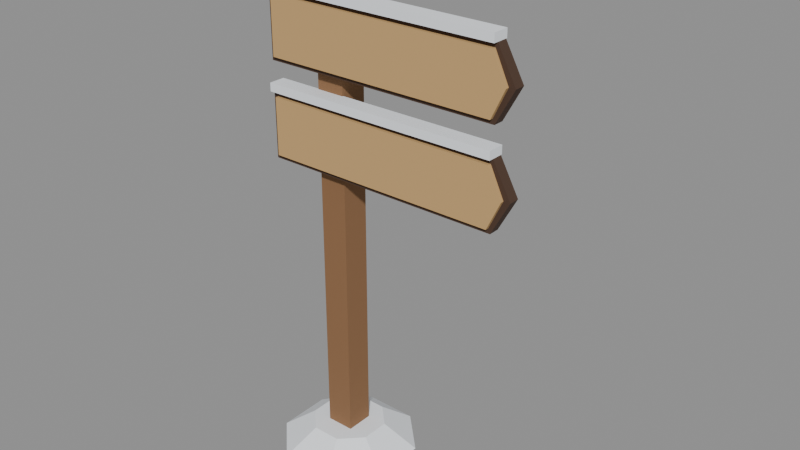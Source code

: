 # Source: signpost.blend  (saved by Blender 5.0.119; exported with 4.5.12 LTS)
import bpy
from mathutils import Matrix  # noqa: F401  (used for matrix-valued properties, if any)

bpy.ops.wm.read_factory_settings(use_empty=True)
scene = bpy.context.scene
scene.name = 'Scene'

# ---- materials (node trees are filled in below, after node groups)
mat_palette_vcol = bpy.data.materials.new('palette_vcol')
mat_palette_vcol.diffuse_color = (1.0, 1.0, 1.0, 1.0)
mat_palette_vcol.roughness = 0.9

# ---- material node trees
mat_palette_vcol.use_nodes = True; mat_palette_vcol.node_tree.nodes.clear()
_N = mat_palette_vcol.node_tree.nodes; _L = mat_palette_vcol.node_tree.links
n0 = _N.new('ShaderNodeBsdfPrincipled'); n0.name = 'Principled BSDF'; n0.location = (-200, 100)
n0.inputs[2].default_value = 0.9
n0.inputs[27].default_value = (0.0, 0.0, 0.0, 1.0)
n1 = _N.new('ShaderNodeOutputMaterial'); n1.name = 'Material Output'; n1.location = (200, 100)
n2 = _N.new('ShaderNodeVertexColor'); n2.name = 'Color Attribute'; n2.location = (-500, 100)
n2.layer_name = 'Col'
_L.new(n0.outputs[0], n1.inputs[0])
_L.new(n2.outputs[0], n0.inputs[0])
n1.is_active_output = True

# ---- meshes
me_post = bpy.data.meshes.new('Post')
me_post.from_pydata([(-0.06, -0.06, 0.0), (0.06, -0.06, 0.0), (-0.06, 0.06, 0.0), (0.06, 0.06, 0.0), (-0.06, -0.06, 2.2), (0.06, -0.06, 2.2), (-0.06, 0.06, 2.2), (0.06, 0.06, 2.2), (0.075, 0.055, 2.2), (0.055, 0.075, 2.2), (-0.055, 0.075, 2.2), (-0.075, 0.055, 2.2), (-0.075, -0.055, 2.2), (-0.055, -0.075, 2.2), (0.055, -0.075, 2.2), (0.075, -0.055, 2.2), (0.0, 0.0, 2.27), (0.2772, 0.1148, 0.0), (0.1148, 0.2772, 0.0), (-0.1148, 0.2772, 0.0), (-0.2772, 0.1148, 0.0), (-0.2772, -0.1148, 0.0), (-0.1148, -0.2772, 0.0), (0.1148, -0.2772, 0.0), (0.2772, -0.1148, 0.0), (0.1478, 0.06123, 0.1), (0.06123, 0.1478, 0.1), (-0.06123, 0.1478, 0.1), (-0.1478, 0.06123, 0.1), (-0.1478, -0.06123, 0.1), (-0.06123, -0.1478, 0.1), (0.06123, -0.1478, 0.1), (0.1478, -0.06123, 0.1)], [], [(4, 5, 7, 6), (0, 1, 5, 4), (2, 6, 7, 3), (0, 4, 6, 2), (1, 3, 7, 5), (8, 9, 16), (9, 10, 16), (10, 11, 16), (11, 12, 16), (12, 13, 16), (13, 14, 16), (14, 15, 16), (15, 8, 16), (15, 14, 13, 12, 11, 10, 9, 8), (17, 18, 26, 25), (18, 19, 27, 26), (19, 20, 28, 27), (20, 21, 29, 28), (21, 22, 30, 29), (22, 23, 31, 30), (23, 24, 32, 31), (24, 17, 25, 32), (25, 26, 27, 28, 29, 30, 31, 32)])
_ca = me_post.color_attributes.new('Col', 'FLOAT_COLOR', 'CORNER')
_ca.data.foreach_set('color', [0.2601, 0.1321, 0.05809, 1.0, 0.2601, 0.1321, 0.05809, 1.0, 0.2601, 0.1321, 0.05809, 1.0, 0.2601, 0.1321, 0.05809, 1.0, 0.2601, 0.1321, 0.05809, 1.0, 0.2601, 0.1321, 0.05809, 1.0, 0.2601, 0.1321, 0.05809, 1.0, 0.2601, 0.1321, 0.05809, 1.0, 0.2601, 0.1321, 0.05809, 1.0, 0.2601, 0.1321, 0.05809, 1.0, 0.2601, 0.1321, 0.05809, 1.0, 0.2601, 0.1321, 0.05809, 1.0, 0.2601, 0.1321, 0.05809, 1.0, 0.2601, 0.1321, 0.05809, 1.0, 0.2601, 0.1321, 0.05809, 1.0, 0.2601, 0.1321, 0.05809, 1.0, 0.2601, 0.1321, 0.05809, 1.0, 0.2601, 0.1321, 0.05809, 1.0, 0.2601, 0.1321, 0.05809, 1.0, 0.2601, 0.1321, 0.05809, 1.0, 0.8816, 0.9151, 0.9579, 1.0, 0.8816, 0.9151, 0.9579, 1.0, 0.8816, 0.9151, 0.9579, 1.0, 0.8816, 0.9151, 0.9579, 1.0, 0.8816, 0.9151, 0.9579, 1.0, 0.8816, 0.9151, 0.9579, 1.0, 0.8816, 0.9151, 0.9579, 1.0, 0.8816, 0.9151, 0.9579, 1.0, 0.8816, 0.9151, 0.9579, 1.0, 0.8816, 0.9151, 0.9579, 1.0, 0.8816, 0.9151, 0.9579, 1.0, 0.8816, 0.9151, 0.9579, 1.0, 0.8816, 0.9151, 0.9579, 1.0, 0.8816, 0.9151, 0.9579, 1.0, 0.8816, 0.9151, 0.9579, 1.0, 0.8816, 0.9151, 0.9579, 1.0, 0.8816, 0.9151, 0.9579, 1.0, 0.8816, 0.9151, 0.9579, 1.0, 0.8816, 0.9151, 0.9579, 1.0, 0.8816, 0.9151, 0.9579, 1.0, 0.8816, 0.9151, 0.9579, 1.0, 0.8816, 0.9151, 0.9579, 1.0, 0.8816, 0.9151, 0.9579, 1.0, 0.8816, 0.9151, 0.9579, 1.0, 0.8816, 0.9151, 0.9579, 1.0, 0.8816, 0.9151, 0.9579, 1.0, 0.8816, 0.9151, 0.9579, 1.0, 0.8816, 0.9151, 0.9579, 1.0, 0.8816, 0.9151, 0.9579, 1.0, 0.8816, 0.9151, 0.9579, 1.0, 0.8816, 0.9151, 0.9579, 1.0, 0.8816, 0.9151, 0.9579, 1.0, 0.8816, 0.9151, 0.9579, 1.0, 0.8816, 0.9151, 0.9579, 1.0, 0.8816, 0.9151, 0.9579, 1.0, 0.8816, 0.9151, 0.9579, 1.0, 0.8816, 0.9151, 0.9579, 1.0, 0.8816, 0.9151, 0.9579, 1.0, 0.8816, 0.9151, 0.9579, 1.0, 0.8816, 0.9151, 0.9579, 1.0, 0.8816, 0.9151, 0.9579, 1.0, 0.8816, 0.9151, 0.9579, 1.0, 0.8816, 0.9151, 0.9579, 1.0, 0.8816, 0.9151, 0.9579, 1.0, 0.8816, 0.9151, 0.9579, 1.0, 0.8816, 0.9151, 0.9579, 1.0, 0.8816, 0.9151, 0.9579, 1.0, 0.8816, 0.9151, 0.9579, 1.0, 0.8816, 0.9151, 0.9579, 1.0, 0.8816, 0.9151, 0.9579, 1.0, 0.8816, 0.9151, 0.9579, 1.0, 0.8816, 0.9151, 0.9579, 1.0, 0.8816, 0.9151, 0.9579, 1.0, 0.8816, 0.9151, 0.9579, 1.0, 0.8816, 0.9151, 0.9579, 1.0, 0.8816, 0.9151, 0.9579, 1.0, 0.8816, 0.9151, 0.9579, 1.0, 0.8816, 0.9151, 0.9579, 1.0, 0.8816, 0.9151, 0.9579, 1.0, 0.8816, 0.9151, 0.9579, 1.0, 0.8816, 0.9151, 0.9579, 1.0, 0.8816, 0.9151, 0.9579, 1.0, 0.8816, 0.9151, 0.9579, 1.0, 0.8816, 0.9151, 0.9579, 1.0, 0.8816, 0.9151, 0.9579, 1.0, 0.8816, 0.9151, 0.9579, 1.0, 0.8816, 0.9151, 0.9579, 1.0, 0.8816, 0.9151, 0.9579, 1.0, 0.8816, 0.9151, 0.9579, 1.0, 0.8816, 0.9151, 0.9579, 1.0, 0.8816, 0.9151, 0.9579, 1.0, 0.8816, 0.9151, 0.9579, 1.0])
me_post.materials.append(mat_palette_vcol)
me_post.update()
me_boardtop = bpy.data.meshes.new('BoardTop')
me_boardtop.from_pydata([(-0.25, -0.06, -0.14), (0.773, -0.06, -0.14), (0.85, -0.06, 0.0), (0.773, -0.06, 0.14), (-0.25, -0.06, 0.14), (-0.25, -0.105, -0.14), (0.773, -0.105, -0.14), (0.85, -0.105, 0.0), (0.773, -0.105, 0.14), (-0.25, -0.105, 0.14), (-0.23, -0.105, -0.12), (0.765, -0.105, -0.12), (0.822, -0.105, 0.0), (0.765, -0.105, 0.12), (-0.23, -0.105, 0.12), (-0.23, -0.12, -0.12), (0.765, -0.12, -0.12), (0.822, -0.12, 0.0), (0.765, -0.12, 0.12), (-0.23, -0.12, 0.12), (-0.25, -0.125, 0.14), (0.773, -0.125, 0.14), (-0.25, -0.055, 0.14), (0.773, -0.055, 0.14), (-0.25, -0.125, 0.175), (0.773, -0.125, 0.175), (-0.25, -0.055, 0.175), (0.773, -0.055, 0.175)], [], [(0, 1, 6, 5), (1, 2, 7, 6), (2, 3, 8, 7), (3, 4, 9, 8), (4, 0, 5, 9), (4, 3, 2, 1, 0), (5, 6, 7, 8, 9), (10, 11, 16, 15), (11, 12, 17, 16), (12, 13, 18, 17), (13, 14, 19, 18), (14, 10, 15, 19), (14, 13, 12, 11, 10), (15, 16, 17, 18, 19), (24, 25, 27, 26), (20, 21, 25, 24), (22, 26, 27, 23), (20, 24, 26, 22), (21, 23, 27, 25)])
_ca = me_boardtop.color_attributes.new('Col', 'FLOAT_COLOR', 'CORNER')
_ca.data.foreach_set('color', [0.07044, 0.0363, 0.02134, 1.0, 0.07044, 0.0363, 0.02134, 1.0, 0.07044, 0.0363, 0.02134, 1.0, 0.07044, 0.0363, 0.02134, 1.0, 0.07044, 0.0363, 0.02134, 1.0, 0.07044, 0.0363, 0.02134, 1.0, 0.07044, 0.0363, 0.02134, 1.0, 0.07044, 0.0363, 0.02134, 1.0, 0.07044, 0.0363, 0.02134, 1.0, 0.07044, 0.0363, 0.02134, 1.0, 0.07044, 0.0363, 0.02134, 1.0, 0.07044, 0.0363, 0.02134, 1.0, 0.8816, 0.9151, 0.9579, 1.0, 0.8816, 0.9151, 0.9579, 1.0, 0.8816, 0.9151, 0.9579, 1.0, 0.8816, 0.9151, 0.9579, 1.0, 0.07044, 0.0363, 0.02134, 1.0, 0.07044, 0.0363, 0.02134, 1.0, 0.07044, 0.0363, 0.02134, 1.0, 0.07044, 0.0363, 0.02134, 1.0, 0.07044, 0.0363, 0.02134, 1.0, 0.07044, 0.0363, 0.02134, 1.0, 0.07044, 0.0363, 0.02134, 1.0, 0.07044, 0.0363, 0.02134, 1.0, 0.07044, 0.0363, 0.02134, 1.0, 0.07044, 0.0363, 0.02134, 1.0, 0.07044, 0.0363, 0.02134, 1.0, 0.07044, 0.0363, 0.02134, 1.0, 0.07044, 0.0363, 0.02134, 1.0, 0.07044, 0.0363, 0.02134, 1.0, 0.5731, 0.3584, 0.149, 1.0, 0.5731, 0.3584, 0.149, 1.0, 0.5731, 0.3584, 0.149, 1.0, 0.5731, 0.3584, 0.149, 1.0, 0.5731, 0.3584, 0.149, 1.0, 0.5731, 0.3584, 0.149, 1.0, 0.5731, 0.3584, 0.149, 1.0, 0.5731, 0.3584, 0.149, 1.0, 0.5731, 0.3584, 0.149, 1.0, 0.5731, 0.3584, 0.149, 1.0, 0.5731, 0.3584, 0.149, 1.0, 0.5731, 0.3584, 0.149, 1.0, 0.5731, 0.3584, 0.149, 1.0, 0.5731, 0.3584, 0.149, 1.0, 0.5731, 0.3584, 0.149, 1.0, 0.5731, 0.3584, 0.149, 1.0, 0.5731, 0.3584, 0.149, 1.0, 0.5731, 0.3584, 0.149, 1.0, 0.5731, 0.3584, 0.149, 1.0, 0.5731, 0.3584, 0.149, 1.0, 0.5731, 0.3584, 0.149, 1.0, 0.5731, 0.3584, 0.149, 1.0, 0.5731, 0.3584, 0.149, 1.0, 0.5731, 0.3584, 0.149, 1.0, 0.5731, 0.3584, 0.149, 1.0, 0.5731, 0.3584, 0.149, 1.0, 0.5731, 0.3584, 0.149, 1.0, 0.5731, 0.3584, 0.149, 1.0, 0.5731, 0.3584, 0.149, 1.0, 0.5731, 0.3584, 0.149, 1.0, 0.8816, 0.9151, 0.9579, 1.0, 0.8816, 0.9151, 0.9579, 1.0, 0.8816, 0.9151, 0.9579, 1.0, 0.8816, 0.9151, 0.9579, 1.0, 0.8816, 0.9151, 0.9579, 1.0, 0.8816, 0.9151, 0.9579, 1.0, 0.8816, 0.9151, 0.9579, 1.0, 0.8816, 0.9151, 0.9579, 1.0, 0.8816, 0.9151, 0.9579, 1.0, 0.8816, 0.9151, 0.9579, 1.0, 0.8816, 0.9151, 0.9579, 1.0, 0.8816, 0.9151, 0.9579, 1.0, 0.8816, 0.9151, 0.9579, 1.0, 0.8816, 0.9151, 0.9579, 1.0, 0.8816, 0.9151, 0.9579, 1.0, 0.8816, 0.9151, 0.9579, 1.0, 0.8816, 0.9151, 0.9579, 1.0, 0.8816, 0.9151, 0.9579, 1.0, 0.8816, 0.9151, 0.9579, 1.0, 0.8816, 0.9151, 0.9579, 1.0])
me_boardtop.materials.append(mat_palette_vcol)
me_boardtop.update()
me_boardbottom = bpy.data.meshes.new('BoardBottom')
me_boardbottom.from_pydata([(-0.25, -0.06, -0.14), (0.773, -0.06, -0.14), (0.85, -0.06, 0.0), (0.773, -0.06, 0.14), (-0.25, -0.06, 0.14), (-0.25, -0.105, -0.14), (0.773, -0.105, -0.14), (0.85, -0.105, 0.0), (0.773, -0.105, 0.14), (-0.25, -0.105, 0.14), (-0.23, -0.105, -0.12), (0.765, -0.105, -0.12), (0.822, -0.105, 0.0), (0.765, -0.105, 0.12), (-0.23, -0.105, 0.12), (-0.23, -0.12, -0.12), (0.765, -0.12, -0.12), (0.822, -0.12, 0.0), (0.765, -0.12, 0.12), (-0.23, -0.12, 0.12), (-0.25, -0.125, 0.14), (0.773, -0.125, 0.14), (-0.25, -0.055, 0.14), (0.773, -0.055, 0.14), (-0.25, -0.125, 0.175), (0.773, -0.125, 0.175), (-0.25, -0.055, 0.175), (0.773, -0.055, 0.175)], [], [(0, 1, 6, 5), (1, 2, 7, 6), (2, 3, 8, 7), (3, 4, 9, 8), (4, 0, 5, 9), (4, 3, 2, 1, 0), (5, 6, 7, 8, 9), (10, 11, 16, 15), (11, 12, 17, 16), (12, 13, 18, 17), (13, 14, 19, 18), (14, 10, 15, 19), (14, 13, 12, 11, 10), (15, 16, 17, 18, 19), (24, 25, 27, 26), (20, 21, 25, 24), (22, 26, 27, 23), (20, 24, 26, 22), (21, 23, 27, 25)])
_ca = me_boardbottom.color_attributes.new('Col', 'FLOAT_COLOR', 'CORNER')
_ca.data.foreach_set('color', [0.07044, 0.0363, 0.02134, 1.0, 0.07044, 0.0363, 0.02134, 1.0, 0.07044, 0.0363, 0.02134, 1.0, 0.07044, 0.0363, 0.02134, 1.0, 0.07044, 0.0363, 0.02134, 1.0, 0.07044, 0.0363, 0.02134, 1.0, 0.07044, 0.0363, 0.02134, 1.0, 0.07044, 0.0363, 0.02134, 1.0, 0.07044, 0.0363, 0.02134, 1.0, 0.07044, 0.0363, 0.02134, 1.0, 0.07044, 0.0363, 0.02134, 1.0, 0.07044, 0.0363, 0.02134, 1.0, 0.8816, 0.9151, 0.9579, 1.0, 0.8816, 0.9151, 0.9579, 1.0, 0.8816, 0.9151, 0.9579, 1.0, 0.8816, 0.9151, 0.9579, 1.0, 0.07044, 0.0363, 0.02134, 1.0, 0.07044, 0.0363, 0.02134, 1.0, 0.07044, 0.0363, 0.02134, 1.0, 0.07044, 0.0363, 0.02134, 1.0, 0.07044, 0.0363, 0.02134, 1.0, 0.07044, 0.0363, 0.02134, 1.0, 0.07044, 0.0363, 0.02134, 1.0, 0.07044, 0.0363, 0.02134, 1.0, 0.07044, 0.0363, 0.02134, 1.0, 0.07044, 0.0363, 0.02134, 1.0, 0.07044, 0.0363, 0.02134, 1.0, 0.07044, 0.0363, 0.02134, 1.0, 0.07044, 0.0363, 0.02134, 1.0, 0.07044, 0.0363, 0.02134, 1.0, 0.5731, 0.3584, 0.149, 1.0, 0.5731, 0.3584, 0.149, 1.0, 0.5731, 0.3584, 0.149, 1.0, 0.5731, 0.3584, 0.149, 1.0, 0.5731, 0.3584, 0.149, 1.0, 0.5731, 0.3584, 0.149, 1.0, 0.5731, 0.3584, 0.149, 1.0, 0.5731, 0.3584, 0.149, 1.0, 0.5731, 0.3584, 0.149, 1.0, 0.5731, 0.3584, 0.149, 1.0, 0.5731, 0.3584, 0.149, 1.0, 0.5731, 0.3584, 0.149, 1.0, 0.5731, 0.3584, 0.149, 1.0, 0.5731, 0.3584, 0.149, 1.0, 0.5731, 0.3584, 0.149, 1.0, 0.5731, 0.3584, 0.149, 1.0, 0.5731, 0.3584, 0.149, 1.0, 0.5731, 0.3584, 0.149, 1.0, 0.5731, 0.3584, 0.149, 1.0, 0.5731, 0.3584, 0.149, 1.0, 0.5731, 0.3584, 0.149, 1.0, 0.5731, 0.3584, 0.149, 1.0, 0.5731, 0.3584, 0.149, 1.0, 0.5731, 0.3584, 0.149, 1.0, 0.5731, 0.3584, 0.149, 1.0, 0.5731, 0.3584, 0.149, 1.0, 0.5731, 0.3584, 0.149, 1.0, 0.5731, 0.3584, 0.149, 1.0, 0.5731, 0.3584, 0.149, 1.0, 0.5731, 0.3584, 0.149, 1.0, 0.8816, 0.9151, 0.9579, 1.0, 0.8816, 0.9151, 0.9579, 1.0, 0.8816, 0.9151, 0.9579, 1.0, 0.8816, 0.9151, 0.9579, 1.0, 0.8816, 0.9151, 0.9579, 1.0, 0.8816, 0.9151, 0.9579, 1.0, 0.8816, 0.9151, 0.9579, 1.0, 0.8816, 0.9151, 0.9579, 1.0, 0.8816, 0.9151, 0.9579, 1.0, 0.8816, 0.9151, 0.9579, 1.0, 0.8816, 0.9151, 0.9579, 1.0, 0.8816, 0.9151, 0.9579, 1.0, 0.8816, 0.9151, 0.9579, 1.0, 0.8816, 0.9151, 0.9579, 1.0, 0.8816, 0.9151, 0.9579, 1.0, 0.8816, 0.9151, 0.9579, 1.0, 0.8816, 0.9151, 0.9579, 1.0, 0.8816, 0.9151, 0.9579, 1.0, 0.8816, 0.9151, 0.9579, 1.0, 0.8816, 0.9151, 0.9579, 1.0])
me_boardbottom.materials.append(mat_palette_vcol)
me_boardbottom.update()

# ---- objects
ob_post = bpy.data.objects.new('Post', me_post)
ob_boardtop = bpy.data.objects.new('BoardTop', me_boardtop)
ob_boardbottom = bpy.data.objects.new('BoardBottom', me_boardbottom)
ob_texttop = bpy.data.objects.new('TextTop', None)
ob_textbottom = bpy.data.objects.new('TextBottom', None)

# ---- transforms, parenting, visibility, modifiers, constraints
ob_post.location = (0.0, 0.0, 0.0)
ob_boardtop.location = (0.0, 0.0, 1.84)
ob_boardbottom.location = (0.0, 0.0, 1.44)
ob_texttop.parent = ob_boardtop
ob_texttop.location = (0.28, -0.125, 0.0)
ob_texttop.empty_display_size = 0.1
ob_textbottom.parent = ob_boardbottom
ob_textbottom.location = (0.28, -0.125, 0.0)
ob_textbottom.empty_display_size = 0.1

# ---- collection membership
scene.collection.objects.link(ob_post)
scene.collection.objects.link(ob_boardtop)
scene.collection.objects.link(ob_boardbottom)
scene.collection.objects.link(ob_texttop)
scene.collection.objects.link(ob_textbottom)

# ---- scene / render settings (as saved in the file)
scene.frame_start = 1; scene.frame_end = 250; scene.frame_set(1)
scene.render.engine = 'BLENDER_EEVEE_NEXT'
scene.render.bake_bias = 0.0
scene.render.bake_samples = 0
scene.cycles.sampling_pattern = 'TABULATED_SOBOL'
scene.eevee.use_volume_custom_range = False
bpy.context.view_layer.update()

# ---- added for rendering (the .blend has no active camera and no usable light): camera, sun + grey world if the file has none
cam_auto = bpy.data.cameras.new('AutoCamera')
cam_auto.lens = 50.0
cam_auto.sensor_width = 36.0
cam_auto.clip_end = 1000.0
ob_auto_camera = bpy.data.objects.new('AutoCamera', cam_auto)
scene.collection.objects.link(ob_auto_camera)
ob_auto_camera.location = (2.68678, -2.88043, 3.05529)
ob_auto_camera.rotation_euler = (1.09748, -7.21219e-08, 0.694738)
scene.camera = ob_auto_camera
light_auto_sun = bpy.data.lights.new('AutoSun', 'SUN')
light_auto_sun.energy = 3.0
light_auto_sun.angle = 0.0523599
ob_auto_sun = bpy.data.objects.new('AutoSun', light_auto_sun)
scene.collection.objects.link(ob_auto_sun)
ob_auto_sun.rotation_euler = (0.872665, 0.174533, 0.523599)
if scene.world is None:
    world_auto = bpy.data.worlds.new('AutoWorld')
    world_auto.color = (0.3, 0.3, 0.3)
    scene.world = world_auto
bpy.context.view_layer.update()

